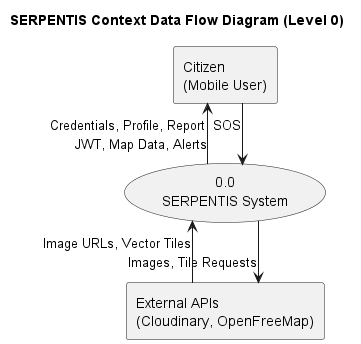

The diagram above was rendered by PlantUML. Its source (embedded in the PNG):
@startuml
skinparam monochrome true
skinparam linetype ortho
title SERPENTIS Context Data Flow Diagram (Level 0)

rectangle "Citizen\n(Mobile User)" as citizen
rectangle "External APIs\n(Cloudinary, OpenFreeMap)" as external

usecase "0.0\nSERPENTIS System" as system

citizen --> system : Credentials, Profile, Report, SOS
system --> citizen : JWT, Map Data, Alerts
system --> external : Images, Tile Requests
external --> system : Image URLs, Vector Tiles
@enduml